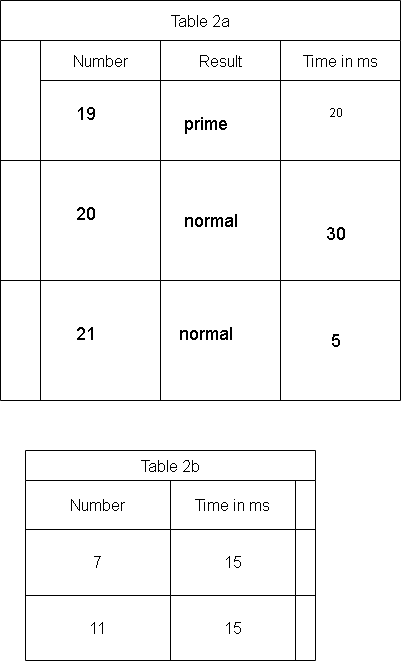

The diagram above was exported from draw.io. Its source (the exported page's mxGraphModel, read from the mxfile embedded in the PNG):
<mxGraphModel dx="794" dy="493" grid="1" gridSize="10" guides="1" tooltips="1" connect="1" arrows="1" fold="1" page="1" pageScale="1" pageWidth="850" pageHeight="1100" math="0" shadow="0">
  <root>
    <mxCell id="0" />
    <mxCell id="1" parent="0" />
    <mxCell id="_EgxZ-1TqP3lhMS080_r-23" value="Table 2a" style="shape=table;childLayout=tableLayout;startSize=40;collapsible=0;recursiveResize=0;expand=0;fontSize=16;" parent="1" vertex="1">
      <mxGeometry x="425" y="160" width="400" height="400" as="geometry" />
    </mxCell>
    <mxCell id="_EgxZ-1TqP3lhMS080_r-24" value="" style="shape=tableRow;horizontal=0;swimlaneHead=0;swimlaneBody=0;top=0;left=0;strokeColor=inherit;bottom=0;right=0;dropTarget=0;fontStyle=0;fillColor=none;points=[[0,0.5],[1,0.5]];portConstraint=eastwest;startSize=40;collapsible=0;recursiveResize=0;expand=0;fontSize=16;" parent="_EgxZ-1TqP3lhMS080_r-23" vertex="1">
      <mxGeometry y="40" width="400" height="120" as="geometry" />
    </mxCell>
    <mxCell id="_EgxZ-1TqP3lhMS080_r-25" value="Number" style="swimlane;swimlaneHead=0;swimlaneBody=0;fontStyle=0;strokeColor=inherit;connectable=0;fillColor=none;startSize=40;collapsible=0;recursiveResize=0;expand=0;fontSize=16;" parent="_EgxZ-1TqP3lhMS080_r-24" vertex="1">
      <mxGeometry x="40" width="120" height="120" as="geometry">
        <mxRectangle width="120" height="120" as="alternateBounds" />
      </mxGeometry>
    </mxCell>
    <mxCell id="_EgxZ-1TqP3lhMS080_r-36" value="&lt;font style=&quot;font-size: 18px;&quot;&gt;19&lt;/font&gt;" style="text;html=1;align=center;verticalAlign=middle;resizable=0;points=[];autosize=1;strokeColor=none;fillColor=none;" parent="_EgxZ-1TqP3lhMS080_r-25" vertex="1">
      <mxGeometry x="25" y="53" width="40" height="40" as="geometry" />
    </mxCell>
    <mxCell id="_EgxZ-1TqP3lhMS080_r-26" value="Result" style="swimlane;swimlaneHead=0;swimlaneBody=0;fontStyle=0;strokeColor=inherit;connectable=0;fillColor=none;startSize=40;collapsible=0;recursiveResize=0;expand=0;fontSize=16;" parent="_EgxZ-1TqP3lhMS080_r-24" vertex="1">
      <mxGeometry x="160" width="120" height="120" as="geometry">
        <mxRectangle width="120" height="120" as="alternateBounds" />
      </mxGeometry>
    </mxCell>
    <mxCell id="_EgxZ-1TqP3lhMS080_r-27" value="Time in ms" style="swimlane;swimlaneHead=0;swimlaneBody=0;fontStyle=0;strokeColor=inherit;connectable=0;fillColor=none;startSize=40;collapsible=0;recursiveResize=0;expand=0;fontSize=16;" parent="_EgxZ-1TqP3lhMS080_r-24" vertex="1">
      <mxGeometry x="280" width="120" height="120" as="geometry">
        <mxRectangle width="120" height="120" as="alternateBounds" />
      </mxGeometry>
    </mxCell>
    <mxCell id="_EgxZ-1TqP3lhMS080_r-42" value="20" style="text;html=1;align=center;verticalAlign=middle;resizable=0;points=[];autosize=1;strokeColor=none;fillColor=none;" parent="_EgxZ-1TqP3lhMS080_r-27" vertex="1">
      <mxGeometry x="35" y="58" width="40" height="30" as="geometry" />
    </mxCell>
    <mxCell id="_EgxZ-1TqP3lhMS080_r-28" value="" style="shape=tableRow;horizontal=0;swimlaneHead=0;swimlaneBody=0;top=0;left=0;strokeColor=inherit;bottom=0;right=0;dropTarget=0;fontStyle=0;fillColor=none;points=[[0,0.5],[1,0.5]];portConstraint=eastwest;startSize=40;collapsible=0;recursiveResize=0;expand=0;fontSize=16;" parent="_EgxZ-1TqP3lhMS080_r-23" vertex="1">
      <mxGeometry y="160" width="400" height="120" as="geometry" />
    </mxCell>
    <mxCell id="_EgxZ-1TqP3lhMS080_r-29" value="" style="swimlane;swimlaneHead=0;swimlaneBody=0;fontStyle=0;connectable=0;strokeColor=inherit;fillColor=none;startSize=0;collapsible=0;recursiveResize=0;expand=0;fontSize=16;" parent="_EgxZ-1TqP3lhMS080_r-28" vertex="1">
      <mxGeometry x="40" width="120" height="120" as="geometry">
        <mxRectangle width="120" height="120" as="alternateBounds" />
      </mxGeometry>
    </mxCell>
    <mxCell id="_EgxZ-1TqP3lhMS080_r-30" value="" style="swimlane;swimlaneHead=0;swimlaneBody=0;fontStyle=0;connectable=0;strokeColor=inherit;fillColor=none;startSize=0;collapsible=0;recursiveResize=0;expand=0;fontSize=16;" parent="_EgxZ-1TqP3lhMS080_r-28" vertex="1">
      <mxGeometry x="160" width="120" height="120" as="geometry">
        <mxRectangle width="120" height="120" as="alternateBounds" />
      </mxGeometry>
    </mxCell>
    <mxCell id="_EgxZ-1TqP3lhMS080_r-40" value="&lt;font style=&quot;font-size: 18px;&quot;&gt;normal&lt;/font&gt;" style="text;html=1;align=center;verticalAlign=middle;resizable=0;points=[];autosize=1;strokeColor=none;fillColor=none;" parent="_EgxZ-1TqP3lhMS080_r-30" vertex="1">
      <mxGeometry x="10" y="40" width="80" height="40" as="geometry" />
    </mxCell>
    <mxCell id="_EgxZ-1TqP3lhMS080_r-31" value="" style="swimlane;swimlaneHead=0;swimlaneBody=0;fontStyle=0;connectable=0;strokeColor=inherit;fillColor=none;startSize=0;collapsible=0;recursiveResize=0;expand=0;fontSize=16;" parent="_EgxZ-1TqP3lhMS080_r-28" vertex="1">
      <mxGeometry x="280" width="120" height="120" as="geometry">
        <mxRectangle width="120" height="120" as="alternateBounds" />
      </mxGeometry>
    </mxCell>
    <mxCell id="_EgxZ-1TqP3lhMS080_r-32" value="" style="shape=tableRow;horizontal=0;swimlaneHead=0;swimlaneBody=0;top=0;left=0;strokeColor=inherit;bottom=0;right=0;dropTarget=0;fontStyle=0;fillColor=none;points=[[0,0.5],[1,0.5]];portConstraint=eastwest;startSize=40;collapsible=0;recursiveResize=0;expand=0;fontSize=16;" parent="_EgxZ-1TqP3lhMS080_r-23" vertex="1">
      <mxGeometry y="280" width="400" height="120" as="geometry" />
    </mxCell>
    <mxCell id="_EgxZ-1TqP3lhMS080_r-33" value="" style="swimlane;swimlaneHead=0;swimlaneBody=0;fontStyle=0;connectable=0;strokeColor=inherit;fillColor=none;startSize=0;collapsible=0;recursiveResize=0;expand=0;fontSize=16;" parent="_EgxZ-1TqP3lhMS080_r-32" vertex="1">
      <mxGeometry x="40" width="120" height="120" as="geometry">
        <mxRectangle width="120" height="120" as="alternateBounds" />
      </mxGeometry>
    </mxCell>
    <mxCell id="_EgxZ-1TqP3lhMS080_r-34" value="" style="swimlane;swimlaneHead=0;swimlaneBody=0;fontStyle=0;connectable=0;strokeColor=inherit;fillColor=none;startSize=0;collapsible=0;recursiveResize=0;expand=0;fontSize=16;" parent="_EgxZ-1TqP3lhMS080_r-32" vertex="1">
      <mxGeometry x="160" width="120" height="120" as="geometry">
        <mxRectangle width="120" height="120" as="alternateBounds" />
      </mxGeometry>
    </mxCell>
    <mxCell id="_EgxZ-1TqP3lhMS080_r-41" value="&lt;span style=&quot;font-size: 18px;&quot;&gt;normal&lt;/span&gt;" style="text;html=1;align=center;verticalAlign=middle;resizable=0;points=[];autosize=1;strokeColor=none;fillColor=none;" parent="_EgxZ-1TqP3lhMS080_r-34" vertex="1">
      <mxGeometry x="5" y="33" width="80" height="40" as="geometry" />
    </mxCell>
    <mxCell id="_EgxZ-1TqP3lhMS080_r-35" value="" style="swimlane;swimlaneHead=0;swimlaneBody=0;fontStyle=0;connectable=0;strokeColor=inherit;fillColor=none;startSize=0;collapsible=0;recursiveResize=0;expand=0;fontSize=16;" parent="_EgxZ-1TqP3lhMS080_r-32" vertex="1">
      <mxGeometry x="280" width="120" height="120" as="geometry">
        <mxRectangle width="120" height="120" as="alternateBounds" />
      </mxGeometry>
    </mxCell>
    <mxCell id="_EgxZ-1TqP3lhMS080_r-44" value="&lt;font style=&quot;font-size: 18px;&quot;&gt;5&lt;/font&gt;" style="text;html=1;align=center;verticalAlign=middle;resizable=0;points=[];autosize=1;strokeColor=none;fillColor=none;" parent="_EgxZ-1TqP3lhMS080_r-35" vertex="1">
      <mxGeometry x="40" y="40" width="30" height="40" as="geometry" />
    </mxCell>
    <mxCell id="_EgxZ-1TqP3lhMS080_r-37" value="&lt;span style=&quot;font-size: 18px;&quot;&gt;20&lt;/span&gt;" style="text;html=1;align=center;verticalAlign=middle;resizable=0;points=[];autosize=1;strokeColor=none;fillColor=none;" parent="1" vertex="1">
      <mxGeometry x="490" y="353" width="40" height="40" as="geometry" />
    </mxCell>
    <mxCell id="_EgxZ-1TqP3lhMS080_r-38" value="&lt;font style=&quot;font-size: 18px;&quot;&gt;21&lt;/font&gt;" style="text;html=1;align=center;verticalAlign=middle;resizable=0;points=[];autosize=1;strokeColor=none;fillColor=none;" parent="1" vertex="1">
      <mxGeometry x="490" y="473" width="40" height="40" as="geometry" />
    </mxCell>
    <mxCell id="_EgxZ-1TqP3lhMS080_r-39" value="&lt;font style=&quot;font-size: 18px;&quot;&gt;prime&lt;/font&gt;" style="text;html=1;align=center;verticalAlign=middle;resizable=0;points=[];autosize=1;strokeColor=none;fillColor=none;" parent="1" vertex="1">
      <mxGeometry x="595" y="263" width="70" height="40" as="geometry" />
    </mxCell>
    <mxCell id="_EgxZ-1TqP3lhMS080_r-43" value="&lt;font style=&quot;font-size: 18px;&quot;&gt;30&lt;/font&gt;" style="text;html=1;align=center;verticalAlign=middle;resizable=0;points=[];autosize=1;strokeColor=none;fillColor=none;" parent="1" vertex="1">
      <mxGeometry x="740" y="373" width="40" height="40" as="geometry" />
    </mxCell>
    <mxCell id="_EgxZ-1TqP3lhMS080_r-45" value="Table 2b" style="shape=table;startSize=30;container=1;collapsible=0;childLayout=tableLayout;strokeColor=default;fontSize=16;" parent="1" vertex="1">
      <mxGeometry x="450" y="610" width="290" height="210" as="geometry" />
    </mxCell>
    <mxCell id="_EgxZ-1TqP3lhMS080_r-46" value="" style="shape=tableRow;horizontal=0;startSize=0;swimlaneHead=0;swimlaneBody=0;strokeColor=inherit;top=0;left=0;bottom=0;right=0;collapsible=0;dropTarget=0;fillColor=none;points=[[0,0.5],[1,0.5]];portConstraint=eastwest;fontSize=16;" parent="_EgxZ-1TqP3lhMS080_r-45" vertex="1">
      <mxGeometry y="30" width="290" height="49" as="geometry" />
    </mxCell>
    <mxCell id="_EgxZ-1TqP3lhMS080_r-47" value="Number" style="shape=partialRectangle;html=1;whiteSpace=wrap;connectable=0;strokeColor=inherit;overflow=hidden;fillColor=none;top=0;left=0;bottom=0;right=0;pointerEvents=1;fontSize=16;" parent="_EgxZ-1TqP3lhMS080_r-46" vertex="1">
      <mxGeometry width="145" height="49" as="geometry">
        <mxRectangle width="145" height="49" as="alternateBounds" />
      </mxGeometry>
    </mxCell>
    <mxCell id="_EgxZ-1TqP3lhMS080_r-48" value="Time in ms" style="shape=partialRectangle;html=1;whiteSpace=wrap;connectable=0;strokeColor=inherit;overflow=hidden;fillColor=none;top=0;left=0;bottom=0;right=0;pointerEvents=1;fontSize=16;" parent="_EgxZ-1TqP3lhMS080_r-46" vertex="1">
      <mxGeometry x="145" width="125" height="49" as="geometry">
        <mxRectangle width="125" height="49" as="alternateBounds" />
      </mxGeometry>
    </mxCell>
    <mxCell id="_EgxZ-1TqP3lhMS080_r-49" value="" style="shape=partialRectangle;html=1;whiteSpace=wrap;connectable=0;strokeColor=inherit;overflow=hidden;fillColor=none;top=0;left=0;bottom=0;right=0;pointerEvents=1;fontSize=16;" parent="_EgxZ-1TqP3lhMS080_r-46" vertex="1">
      <mxGeometry x="270" width="20" height="49" as="geometry">
        <mxRectangle width="20" height="49" as="alternateBounds" />
      </mxGeometry>
    </mxCell>
    <mxCell id="_EgxZ-1TqP3lhMS080_r-50" value="" style="shape=tableRow;horizontal=0;startSize=0;swimlaneHead=0;swimlaneBody=0;strokeColor=inherit;top=0;left=0;bottom=0;right=0;collapsible=0;dropTarget=0;fillColor=none;points=[[0,0.5],[1,0.5]];portConstraint=eastwest;fontSize=16;" parent="_EgxZ-1TqP3lhMS080_r-45" vertex="1">
      <mxGeometry y="79" width="290" height="66" as="geometry" />
    </mxCell>
    <mxCell id="_EgxZ-1TqP3lhMS080_r-51" value="7" style="shape=partialRectangle;html=1;whiteSpace=wrap;connectable=0;strokeColor=inherit;overflow=hidden;fillColor=none;top=0;left=0;bottom=0;right=0;pointerEvents=1;fontSize=16;" parent="_EgxZ-1TqP3lhMS080_r-50" vertex="1">
      <mxGeometry width="145" height="66" as="geometry">
        <mxRectangle width="145" height="66" as="alternateBounds" />
      </mxGeometry>
    </mxCell>
    <mxCell id="_EgxZ-1TqP3lhMS080_r-52" value="15" style="shape=partialRectangle;html=1;whiteSpace=wrap;connectable=0;strokeColor=inherit;overflow=hidden;fillColor=none;top=0;left=0;bottom=0;right=0;pointerEvents=1;fontSize=16;" parent="_EgxZ-1TqP3lhMS080_r-50" vertex="1">
      <mxGeometry x="145" width="125" height="66" as="geometry">
        <mxRectangle width="125" height="66" as="alternateBounds" />
      </mxGeometry>
    </mxCell>
    <mxCell id="_EgxZ-1TqP3lhMS080_r-53" value="" style="shape=partialRectangle;html=1;whiteSpace=wrap;connectable=0;strokeColor=inherit;overflow=hidden;fillColor=none;top=0;left=0;bottom=0;right=0;pointerEvents=1;fontSize=16;" parent="_EgxZ-1TqP3lhMS080_r-50" vertex="1">
      <mxGeometry x="270" width="20" height="66" as="geometry">
        <mxRectangle width="20" height="66" as="alternateBounds" />
      </mxGeometry>
    </mxCell>
    <mxCell id="_EgxZ-1TqP3lhMS080_r-54" value="" style="shape=tableRow;horizontal=0;startSize=0;swimlaneHead=0;swimlaneBody=0;strokeColor=inherit;top=0;left=0;bottom=0;right=0;collapsible=0;dropTarget=0;fillColor=none;points=[[0,0.5],[1,0.5]];portConstraint=eastwest;fontSize=16;" parent="_EgxZ-1TqP3lhMS080_r-45" vertex="1">
      <mxGeometry y="145" width="290" height="65" as="geometry" />
    </mxCell>
    <mxCell id="_EgxZ-1TqP3lhMS080_r-55" value="11" style="shape=partialRectangle;html=1;whiteSpace=wrap;connectable=0;strokeColor=inherit;overflow=hidden;fillColor=none;top=0;left=0;bottom=0;right=0;pointerEvents=1;fontSize=16;" parent="_EgxZ-1TqP3lhMS080_r-54" vertex="1">
      <mxGeometry width="145" height="65" as="geometry">
        <mxRectangle width="145" height="65" as="alternateBounds" />
      </mxGeometry>
    </mxCell>
    <mxCell id="_EgxZ-1TqP3lhMS080_r-56" value="15" style="shape=partialRectangle;html=1;whiteSpace=wrap;connectable=0;strokeColor=inherit;overflow=hidden;fillColor=none;top=0;left=0;bottom=0;right=0;pointerEvents=1;fontSize=16;" parent="_EgxZ-1TqP3lhMS080_r-54" vertex="1">
      <mxGeometry x="145" width="125" height="65" as="geometry">
        <mxRectangle width="125" height="65" as="alternateBounds" />
      </mxGeometry>
    </mxCell>
    <mxCell id="_EgxZ-1TqP3lhMS080_r-57" value="" style="shape=partialRectangle;html=1;whiteSpace=wrap;connectable=0;strokeColor=inherit;overflow=hidden;fillColor=none;top=0;left=0;bottom=0;right=0;pointerEvents=1;fontSize=16;" parent="_EgxZ-1TqP3lhMS080_r-54" vertex="1">
      <mxGeometry x="270" width="20" height="65" as="geometry">
        <mxRectangle width="20" height="65" as="alternateBounds" />
      </mxGeometry>
    </mxCell>
  </root>
</mxGraphModel>